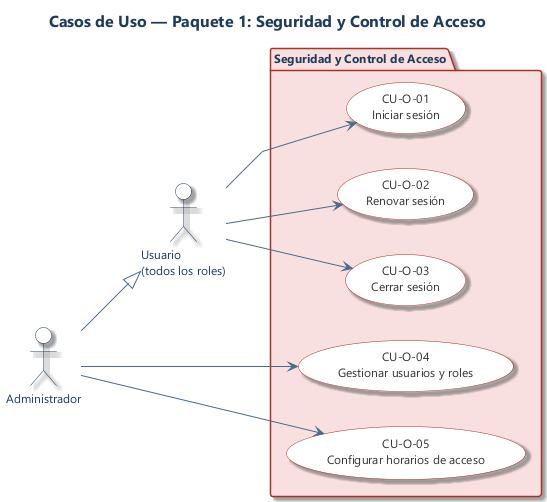

The diagram above was rendered by PlantUML. Its source (embedded in the PNG):
@startuml uc_01_seguridad
title Casos de Uso — Paquete 1: Seguridad y Control de Acceso

left to right direction
skinparam backgroundColor #FFFFFF
skinparam shadowing true
skinparam linetype polyline
skinparam defaultFontName "Segoe UI"
skinparam defaultFontSize 12
skinparam titleFontSize 16
skinparam titleFontColor #1F3B5B
skinparam packageStyle folder
skinparam packageBorderColor #A93226
skinparam packageFontColor #1F3B5B
skinparam packageFontStyle bold
skinparam actorBackgroundColor #FFFFFF
skinparam actorBorderColor #1F3B5B
skinparam actorFontColor #1F3B5B
skinparam usecaseBackgroundColor #FFFFFF
skinparam usecaseBorderColor #A93226
skinparam usecaseFontColor #333333
skinparam arrowColor #4A6A8A

actor "Usuario\n(todos los roles)" as usuario
actor "Administrador" as admin

package "Seguridad y Control de Acceso" #F9E0E0 {
  usecase "CU-O-01\nIniciar sesión" as UC01
  usecase "CU-O-02\nRenovar sesión" as UC02
  usecase "CU-O-03\nCerrar sesión" as UC03
  usecase "CU-O-04\nGestionar usuarios y roles" as UC04
  usecase "CU-O-05\nConfigurar horarios de acceso" as UC05
}

usuario --> UC01
usuario --> UC02
usuario --> UC03

admin --> UC04
admin --> UC05

admin --|> usuario

@enduml